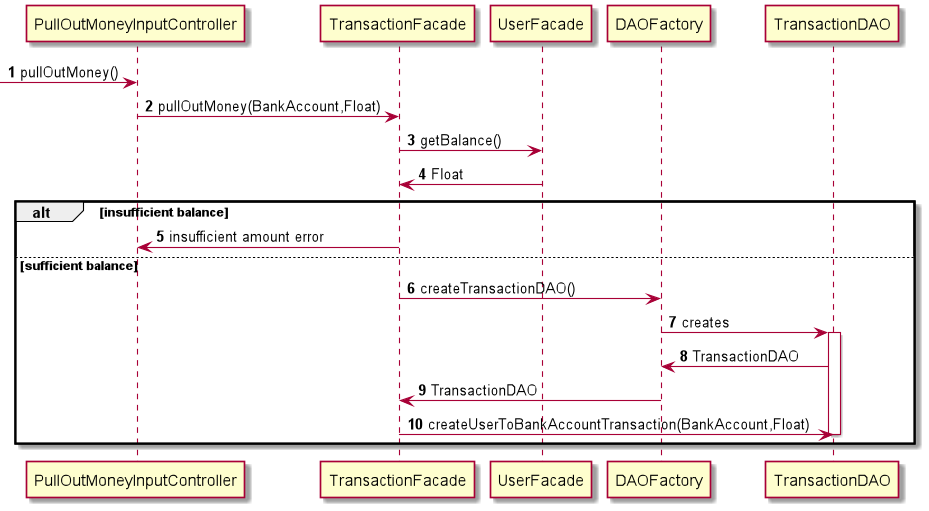

The diagram above was rendered by PlantUML. Its source (embedded in the PNG):
@startuml

autonumber


[-> PullOutMoneyInputController : pullOutMoney()

PullOutMoneyInputController -> TransactionFacade: pullOutMoney(BankAccount,Float)

TransactionFacade -> UserFacade : getBalance()
UserFacade -> TransactionFacade : Float

alt insufficient balance

TransactionFacade -> PullOutMoneyInputController : insufficient amount error

else sufficient balance

TransactionFacade -> DAOFactory: createTransactionDAO()
DAOFactory -> TransactionDAO : creates

activate TransactionDAO

TransactionDAO -> DAOFactory : TransactionDAO
DAOFactory -> TransactionFacade : TransactionDAO
TransactionFacade -> TransactionDAO : createUserToBankAccountTransaction(BankAccount,Float)

deactivate TransactionDAO

end


@enduml